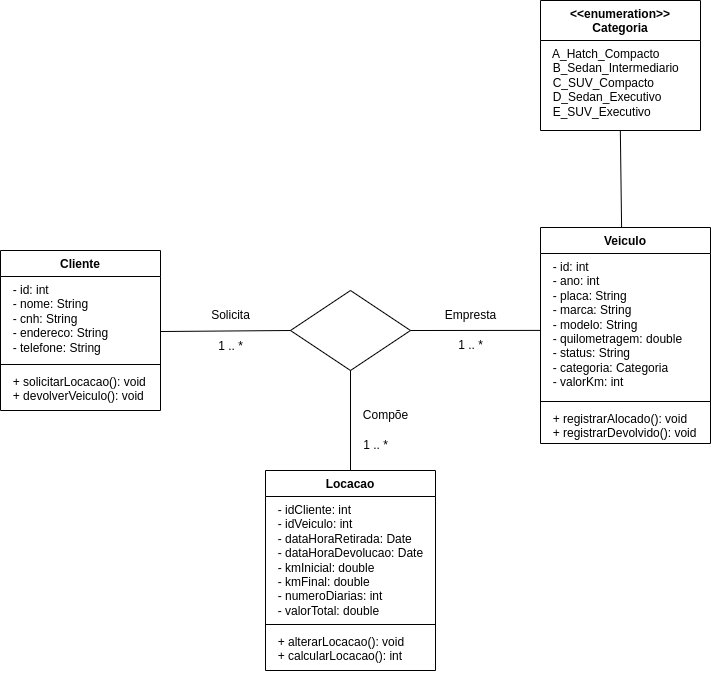

The diagram above was exported from draw.io. Its source (the exported page's mxGraphModel, read from the mxfile embedded in the PNG):
<mxGraphModel dx="1362" dy="1962" grid="1" gridSize="10" guides="1" tooltips="1" connect="1" arrows="1" fold="1" page="1" pageScale="1" pageWidth="827" pageHeight="1169" math="0" shadow="0">
  <root>
    <mxCell id="WIyWlLk6GJQsqaUBKTNV-0" />
    <mxCell id="WIyWlLk6GJQsqaUBKTNV-1" parent="WIyWlLk6GJQsqaUBKTNV-0" />
    <mxCell id="Vi6Cu1nvVAgv8Vk-tRVr-0" value="Cliente" style="swimlane;fontStyle=1;align=center;verticalAlign=top;childLayout=stackLayout;horizontal=1;startSize=26;horizontalStack=0;resizeParent=1;resizeParentMax=0;resizeLast=0;collapsible=1;marginBottom=0;whiteSpace=wrap;html=1;" parent="WIyWlLk6GJQsqaUBKTNV-1" vertex="1">
      <mxGeometry x="80" y="-30" width="160" height="160" as="geometry" />
    </mxCell>
    <mxCell id="Vi6Cu1nvVAgv8Vk-tRVr-1" value="&lt;div&gt;&lt;span style=&quot;background-color: transparent; color: light-dark(rgb(0, 0, 0), rgb(255, 255, 255));&quot;&gt;&amp;nbsp;&lt;/span&gt;&lt;span style=&quot;background-color: transparent; color: light-dark(rgb(0, 0, 0), rgb(255, 255, 255));&quot;&gt;&amp;nbsp;&lt;/span&gt;- id: int&lt;/div&gt;&lt;div&gt;&lt;span style=&quot;background-color: transparent; color: light-dark(rgb(0, 0, 0), rgb(255, 255, 255));&quot;&gt;&amp;nbsp;&lt;/span&gt;&lt;span style=&quot;background-color: transparent; color: light-dark(rgb(0, 0, 0), rgb(255, 255, 255));&quot;&gt;&amp;nbsp;&lt;/span&gt;- nome: String&lt;/div&gt;&lt;div&gt;&lt;span style=&quot;background-color: transparent; color: light-dark(rgb(0, 0, 0), rgb(255, 255, 255));&quot;&gt;&amp;nbsp;&lt;/span&gt;&lt;span style=&quot;background-color: transparent; color: light-dark(rgb(0, 0, 0), rgb(255, 255, 255));&quot;&gt;&amp;nbsp;&lt;/span&gt;- cnh: String&lt;/div&gt;&lt;div&gt;&lt;span style=&quot;background-color: transparent; color: light-dark(rgb(0, 0, 0), rgb(255, 255, 255));&quot;&gt;&amp;nbsp;&lt;/span&gt;&lt;span style=&quot;background-color: transparent; color: light-dark(rgb(0, 0, 0), rgb(255, 255, 255));&quot;&gt;&amp;nbsp;&lt;/span&gt;- endereco: String&lt;/div&gt;&lt;div&gt;&lt;span style=&quot;background-color: transparent; color: light-dark(rgb(0, 0, 0), rgb(255, 255, 255));&quot;&gt;&amp;nbsp;&lt;/span&gt;&lt;span style=&quot;background-color: transparent; color: light-dark(rgb(0, 0, 0), rgb(255, 255, 255));&quot;&gt;&amp;nbsp;&lt;/span&gt;- telefone: String&lt;/div&gt;" style="text;strokeColor=none;fillColor=none;align=left;verticalAlign=top;spacingLeft=4;spacingRight=4;overflow=hidden;rotatable=0;points=[[0,0.5],[1,0.5]];portConstraint=eastwest;whiteSpace=wrap;html=1;" parent="Vi6Cu1nvVAgv8Vk-tRVr-0" vertex="1">
      <mxGeometry y="26" width="160" height="84" as="geometry" />
    </mxCell>
    <mxCell id="Vi6Cu1nvVAgv8Vk-tRVr-2" value="" style="line;strokeWidth=1;fillColor=none;align=left;verticalAlign=middle;spacingTop=-1;spacingLeft=3;spacingRight=3;rotatable=0;labelPosition=right;points=[];portConstraint=eastwest;strokeColor=inherit;" parent="Vi6Cu1nvVAgv8Vk-tRVr-0" vertex="1">
      <mxGeometry y="110" width="160" height="8" as="geometry" />
    </mxCell>
    <mxCell id="Vi6Cu1nvVAgv8Vk-tRVr-3" value="&lt;div&gt;&lt;span style=&quot;background-color: transparent; color: light-dark(rgb(0, 0, 0), rgb(255, 255, 255));&quot;&gt;&amp;nbsp;&lt;/span&gt;&lt;span style=&quot;background-color: transparent; color: light-dark(rgb(0, 0, 0), rgb(255, 255, 255));&quot;&gt;&amp;nbsp;&lt;/span&gt;+ solicitarLocacao(): void&lt;/div&gt;&lt;div&gt;&lt;span style=&quot;background-color: transparent; color: light-dark(rgb(0, 0, 0), rgb(255, 255, 255));&quot;&gt;&amp;nbsp;&lt;/span&gt;&lt;span style=&quot;background-color: transparent; color: light-dark(rgb(0, 0, 0), rgb(255, 255, 255));&quot;&gt;&amp;nbsp;&lt;/span&gt;&lt;span style=&quot;background-color: transparent; color: light-dark(rgb(0, 0, 0), rgb(255, 255, 255));&quot;&gt;+ devolverVeiculo(): void&lt;/span&gt;&lt;/div&gt;" style="text;strokeColor=none;fillColor=none;align=left;verticalAlign=top;spacingLeft=4;spacingRight=4;overflow=hidden;rotatable=0;points=[[0,0.5],[1,0.5]];portConstraint=eastwest;whiteSpace=wrap;html=1;" parent="Vi6Cu1nvVAgv8Vk-tRVr-0" vertex="1">
      <mxGeometry y="118" width="160" height="42" as="geometry" />
    </mxCell>
    <mxCell id="teCkcpuij0GIy8kflt43-1" value="Locacao" style="swimlane;fontStyle=1;align=center;verticalAlign=top;childLayout=stackLayout;horizontal=1;startSize=26;horizontalStack=0;resizeParent=1;resizeParentMax=0;resizeLast=0;collapsible=1;marginBottom=0;whiteSpace=wrap;html=1;" vertex="1" parent="WIyWlLk6GJQsqaUBKTNV-1">
      <mxGeometry x="345" y="190" width="170" height="200" as="geometry" />
    </mxCell>
    <mxCell id="teCkcpuij0GIy8kflt43-2" value="&lt;div&gt;&amp;nbsp; - idCliente: int&lt;/div&gt;&lt;div&gt;&amp;nbsp; - idVeiculo: int&lt;/div&gt;&lt;div&gt;&amp;nbsp; - dataHoraRetirada: Date&lt;/div&gt;&lt;div&gt;&amp;nbsp; - dataHoraDevolucao: Date&lt;/div&gt;&lt;div&gt;&amp;nbsp; - kmInicial: double&lt;/div&gt;&lt;div&gt;&amp;nbsp; - kmFinal: double&lt;/div&gt;&lt;div&gt;&amp;nbsp; - numeroDiarias: int&lt;/div&gt;&lt;div&gt;&amp;nbsp; - valorTotal: double&lt;/div&gt;" style="text;strokeColor=none;fillColor=none;align=left;verticalAlign=top;spacingLeft=4;spacingRight=4;overflow=hidden;rotatable=0;points=[[0,0.5],[1,0.5]];portConstraint=eastwest;whiteSpace=wrap;html=1;" vertex="1" parent="teCkcpuij0GIy8kflt43-1">
      <mxGeometry y="26" width="170" height="124" as="geometry" />
    </mxCell>
    <mxCell id="teCkcpuij0GIy8kflt43-3" value="" style="line;strokeWidth=1;fillColor=none;align=left;verticalAlign=middle;spacingTop=-1;spacingLeft=3;spacingRight=3;rotatable=0;labelPosition=right;points=[];portConstraint=eastwest;strokeColor=inherit;" vertex="1" parent="teCkcpuij0GIy8kflt43-1">
      <mxGeometry y="150" width="170" height="8" as="geometry" />
    </mxCell>
    <mxCell id="teCkcpuij0GIy8kflt43-4" value="&amp;nbsp; + alterarLocacao(): void&lt;div&gt;&amp;nbsp; + calcularLocacao(): int&lt;/div&gt;" style="text;strokeColor=none;fillColor=none;align=left;verticalAlign=top;spacingLeft=4;spacingRight=4;overflow=hidden;rotatable=0;points=[[0,0.5],[1,0.5]];portConstraint=eastwest;whiteSpace=wrap;html=1;" vertex="1" parent="teCkcpuij0GIy8kflt43-1">
      <mxGeometry y="158" width="170" height="42" as="geometry" />
    </mxCell>
    <mxCell id="teCkcpuij0GIy8kflt43-9" value="Veiculo" style="swimlane;fontStyle=1;align=center;verticalAlign=top;childLayout=stackLayout;horizontal=1;startSize=26;horizontalStack=0;resizeParent=1;resizeParentMax=0;resizeLast=0;collapsible=1;marginBottom=0;whiteSpace=wrap;html=1;" vertex="1" parent="WIyWlLk6GJQsqaUBKTNV-1">
      <mxGeometry x="620" y="-53" width="170" height="216" as="geometry" />
    </mxCell>
    <mxCell id="teCkcpuij0GIy8kflt43-10" value="&lt;div&gt;&amp;nbsp; - id: int&lt;/div&gt;&lt;div&gt;&amp;nbsp; - ano: int&lt;/div&gt;&lt;div&gt;&amp;nbsp; - placa: String&lt;/div&gt;&lt;div&gt;&amp;nbsp; - marca: String&lt;/div&gt;&lt;div&gt;&amp;nbsp; - modelo: String&lt;/div&gt;&lt;div&gt;&amp;nbsp; - quilometragem: double&lt;/div&gt;&lt;div&gt;&amp;nbsp; - status: String&lt;/div&gt;&lt;div&gt;&amp;nbsp; - categoria: Categoria&amp;nbsp;&lt;/div&gt;&lt;div&gt;&amp;nbsp; - valorKm: int&lt;/div&gt;" style="text;strokeColor=none;fillColor=none;align=left;verticalAlign=top;spacingLeft=4;spacingRight=4;overflow=hidden;rotatable=0;points=[[0,0.5],[1,0.5]];portConstraint=eastwest;whiteSpace=wrap;html=1;" vertex="1" parent="teCkcpuij0GIy8kflt43-9">
      <mxGeometry y="26" width="170" height="144" as="geometry" />
    </mxCell>
    <mxCell id="teCkcpuij0GIy8kflt43-11" value="" style="line;strokeWidth=1;fillColor=none;align=left;verticalAlign=middle;spacingTop=-1;spacingLeft=3;spacingRight=3;rotatable=0;labelPosition=right;points=[];portConstraint=eastwest;strokeColor=inherit;" vertex="1" parent="teCkcpuij0GIy8kflt43-9">
      <mxGeometry y="170" width="170" height="8" as="geometry" />
    </mxCell>
    <mxCell id="teCkcpuij0GIy8kflt43-12" value="&amp;nbsp;&amp;nbsp;+ registrarAlocado(): void&lt;br&gt;&lt;div&gt;&lt;span style=&quot;background-color: transparent; color: light-dark(rgb(0, 0, 0), rgb(255, 255, 255));&quot;&gt;&amp;nbsp;&lt;/span&gt;&lt;span style=&quot;background-color: transparent; color: light-dark(rgb(0, 0, 0), rgb(255, 255, 255));&quot;&gt;&amp;nbsp;&lt;/span&gt;+ registrarDevolvido&lt;span style=&quot;background-color: transparent; color: light-dark(rgb(0, 0, 0), rgb(255, 255, 255));&quot;&gt;(): void&lt;/span&gt;&lt;/div&gt;&lt;div&gt;&lt;br&gt;&lt;/div&gt;" style="text;strokeColor=none;fillColor=none;align=left;verticalAlign=top;spacingLeft=4;spacingRight=4;overflow=hidden;rotatable=0;points=[[0,0.5],[1,0.5]];portConstraint=eastwest;whiteSpace=wrap;html=1;" vertex="1" parent="teCkcpuij0GIy8kflt43-9">
      <mxGeometry y="178" width="170" height="38" as="geometry" />
    </mxCell>
    <mxCell id="teCkcpuij0GIy8kflt43-13" value="&lt;div&gt;&amp;lt;&amp;lt;&lt;span style=&quot;background-color: transparent; color: var(--black-600); font-family: var(--ff-mono); font-size: var(--_pr-code-fs); font-style: inherit; font-variant-ligatures: inherit; font-variant-caps: inherit; font-weight: inherit; white-space: inherit; text-align: left;&quot;&gt;enumeration&lt;/span&gt;&lt;span style=&quot;background-color: transparent; color: light-dark(rgb(0, 0, 0), rgb(255, 255, 255));&quot;&gt;&amp;gt;&amp;gt;&lt;/span&gt;&lt;br&gt;&lt;/div&gt;Categoria" style="swimlane;fontStyle=1;align=center;verticalAlign=top;childLayout=stackLayout;horizontal=1;startSize=40;horizontalStack=0;resizeParent=1;resizeParentMax=0;resizeLast=0;collapsible=1;marginBottom=0;whiteSpace=wrap;html=1;" vertex="1" parent="WIyWlLk6GJQsqaUBKTNV-1">
      <mxGeometry x="620" y="-280" width="160" height="130" as="geometry" />
    </mxCell>
    <mxCell id="teCkcpuij0GIy8kflt43-14" value="&lt;div&gt;&amp;nbsp; A_Hatch_Compacto&lt;/div&gt;&lt;div&gt;&amp;nbsp; B_Sedan_Intermediario&lt;/div&gt;&lt;div&gt;&amp;nbsp; C_SUV_Compacto&lt;/div&gt;&lt;div&gt;&amp;nbsp; D_Sedan_Executivo&lt;/div&gt;&lt;div&gt;&amp;nbsp; E_SUV_Executivo&lt;/div&gt;" style="text;strokeColor=none;fillColor=none;align=left;verticalAlign=top;spacingLeft=4;spacingRight=4;overflow=hidden;rotatable=0;points=[[0,0.5],[1,0.5]];portConstraint=eastwest;whiteSpace=wrap;html=1;" vertex="1" parent="teCkcpuij0GIy8kflt43-13">
      <mxGeometry y="40" width="160" height="90" as="geometry" />
    </mxCell>
    <mxCell id="teCkcpuij0GIy8kflt43-18" value="" style="rhombus;whiteSpace=wrap;html=1;" vertex="1" parent="WIyWlLk6GJQsqaUBKTNV-1">
      <mxGeometry x="370" y="10" width="120" height="80" as="geometry" />
    </mxCell>
    <mxCell id="teCkcpuij0GIy8kflt43-19" value="" style="endArrow=none;html=1;rounded=0;exitX=0;exitY=0.5;exitDx=0;exitDy=0;entryX=1;entryY=0.655;entryDx=0;entryDy=0;entryPerimeter=0;" edge="1" parent="WIyWlLk6GJQsqaUBKTNV-1" source="teCkcpuij0GIy8kflt43-18" target="Vi6Cu1nvVAgv8Vk-tRVr-1">
      <mxGeometry width="50" height="50" relative="1" as="geometry">
        <mxPoint x="390" y="70" as="sourcePoint" />
        <mxPoint x="440" y="20" as="targetPoint" />
      </mxGeometry>
    </mxCell>
    <mxCell id="teCkcpuij0GIy8kflt43-20" value="" style="endArrow=none;html=1;rounded=0;entryX=1;entryY=0.5;entryDx=0;entryDy=0;exitX=0.001;exitY=0.534;exitDx=0;exitDy=0;exitPerimeter=0;" edge="1" parent="WIyWlLk6GJQsqaUBKTNV-1" source="teCkcpuij0GIy8kflt43-10" target="teCkcpuij0GIy8kflt43-18">
      <mxGeometry width="50" height="50" relative="1" as="geometry">
        <mxPoint x="390" y="70" as="sourcePoint" />
        <mxPoint x="440" y="20" as="targetPoint" />
      </mxGeometry>
    </mxCell>
    <mxCell id="teCkcpuij0GIy8kflt43-21" value="" style="endArrow=none;html=1;rounded=0;exitX=0.5;exitY=1;exitDx=0;exitDy=0;entryX=0.5;entryY=0;entryDx=0;entryDy=0;" edge="1" parent="WIyWlLk6GJQsqaUBKTNV-1" source="teCkcpuij0GIy8kflt43-18" target="teCkcpuij0GIy8kflt43-1">
      <mxGeometry width="50" height="50" relative="1" as="geometry">
        <mxPoint x="390" y="70" as="sourcePoint" />
        <mxPoint x="440" y="20" as="targetPoint" />
      </mxGeometry>
    </mxCell>
    <mxCell id="teCkcpuij0GIy8kflt43-22" value="" style="endArrow=none;html=1;rounded=0;entryX=0.477;entryY=-0.001;entryDx=0;entryDy=0;exitX=0.499;exitY=1.005;exitDx=0;exitDy=0;exitPerimeter=0;entryPerimeter=0;" edge="1" parent="WIyWlLk6GJQsqaUBKTNV-1" source="teCkcpuij0GIy8kflt43-14" target="teCkcpuij0GIy8kflt43-9">
      <mxGeometry width="50" height="50" relative="1" as="geometry">
        <mxPoint x="703.0400000000002" y="-141" as="sourcePoint" />
        <mxPoint x="440" y="20" as="targetPoint" />
      </mxGeometry>
    </mxCell>
    <mxCell id="teCkcpuij0GIy8kflt43-25" value="Solicita" style="text;html=1;align=center;verticalAlign=middle;resizable=0;points=[];autosize=1;strokeColor=none;fillColor=none;" vertex="1" parent="WIyWlLk6GJQsqaUBKTNV-1">
      <mxGeometry x="280" y="20" width="60" height="30" as="geometry" />
    </mxCell>
    <mxCell id="teCkcpuij0GIy8kflt43-26" value="1 .. *" style="text;html=1;align=center;verticalAlign=middle;resizable=0;points=[];autosize=1;strokeColor=none;fillColor=none;" vertex="1" parent="WIyWlLk6GJQsqaUBKTNV-1">
      <mxGeometry x="285" y="51" width="50" height="30" as="geometry" />
    </mxCell>
    <mxCell id="teCkcpuij0GIy8kflt43-27" value="Empresta" style="text;html=1;align=center;verticalAlign=middle;resizable=0;points=[];autosize=1;strokeColor=none;fillColor=none;" vertex="1" parent="WIyWlLk6GJQsqaUBKTNV-1">
      <mxGeometry x="515" y="20" width="70" height="30" as="geometry" />
    </mxCell>
    <mxCell id="teCkcpuij0GIy8kflt43-28" value="1 .. *" style="text;html=1;align=center;verticalAlign=middle;resizable=0;points=[];autosize=1;strokeColor=none;fillColor=none;" vertex="1" parent="WIyWlLk6GJQsqaUBKTNV-1">
      <mxGeometry x="525" y="50" width="50" height="30" as="geometry" />
    </mxCell>
    <mxCell id="teCkcpuij0GIy8kflt43-29" value="1 .. *" style="text;html=1;align=center;verticalAlign=middle;resizable=0;points=[];autosize=1;strokeColor=none;fillColor=none;" vertex="1" parent="WIyWlLk6GJQsqaUBKTNV-1">
      <mxGeometry x="430" y="150" width="50" height="30" as="geometry" />
    </mxCell>
    <mxCell id="teCkcpuij0GIy8kflt43-35" value="Compõe" style="text;html=1;align=center;verticalAlign=middle;resizable=0;points=[];autosize=1;strokeColor=none;fillColor=none;" vertex="1" parent="WIyWlLk6GJQsqaUBKTNV-1">
      <mxGeometry x="430" y="120" width="70" height="30" as="geometry" />
    </mxCell>
  </root>
</mxGraphModel>